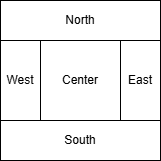

The diagram above was exported from draw.io. Its source (the exported page's mxGraphModel, read from the mxfile embedded in the PNG):
<mxGraphModel dx="1434" dy="737" grid="1" gridSize="10" guides="1" tooltips="1" connect="1" arrows="1" fold="1" page="1" pageScale="1" pageWidth="827" pageHeight="1169" background="#ffffff" math="0" shadow="0">
  <root>
    <mxCell id="0" />
    <mxCell id="1" parent="0" />
    <mxCell id="xMmkJ3Z5olMkSg6G9jsT-1" value="Center" style="rounded=0;whiteSpace=wrap;html=1;" vertex="1" parent="1">
      <mxGeometry x="320" y="160" width="80" height="80" as="geometry" />
    </mxCell>
    <mxCell id="xMmkJ3Z5olMkSg6G9jsT-2" value="West" style="rounded=0;whiteSpace=wrap;html=1;" vertex="1" parent="1">
      <mxGeometry x="280" y="160" width="40" height="80" as="geometry" />
    </mxCell>
    <mxCell id="xMmkJ3Z5olMkSg6G9jsT-3" value="East" style="rounded=0;whiteSpace=wrap;html=1;" vertex="1" parent="1">
      <mxGeometry x="400" y="160" width="40" height="80" as="geometry" />
    </mxCell>
    <mxCell id="xMmkJ3Z5olMkSg6G9jsT-4" value="North" style="rounded=0;whiteSpace=wrap;html=1;" vertex="1" parent="1">
      <mxGeometry x="280" y="120" width="160" height="40" as="geometry" />
    </mxCell>
    <mxCell id="xMmkJ3Z5olMkSg6G9jsT-5" value="South" style="rounded=0;whiteSpace=wrap;html=1;" vertex="1" parent="1">
      <mxGeometry x="280" y="240" width="160" height="40" as="geometry" />
    </mxCell>
  </root>
</mxGraphModel>